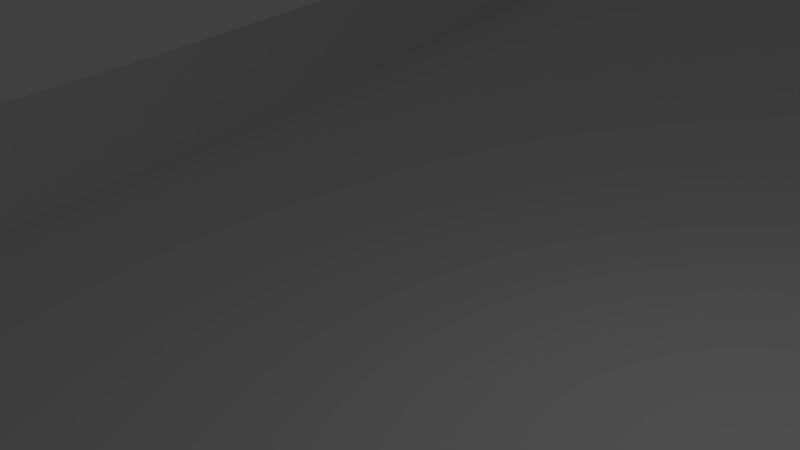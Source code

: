 # Source: Track.blend  (saved by Blender 2.63.0; exported with 4.5.12 LTS)
import bpy
from mathutils import Matrix  # noqa: F401  (used for matrix-valued properties, if any)

bpy.ops.wm.read_factory_settings(use_empty=True)
scene = bpy.context.scene
scene.name = 'Scene'

# ---- collections
col_collection_1 = bpy.data.collections.new('Collection 1'); scene.collection.children.link(col_collection_1)

# ---- materials (node trees are filled in below, after node groups)
mat_material = bpy.data.materials.new('Material')
mat_material.alpha_threshold = 0.0
mat_material.use_transparent_shadow = False
mat_material.roughness = 0.5
mat_material.line_color = (0.0, 0.0, 0.0, 1.0)

# ---- material node trees

# ---- world
world_world = bpy.data.worlds.new('World'); scene.world = world_world
world_world.color = (0.05088, 0.05088, 0.05088)
world_world.use_sun_shadow = False
world_world.sun_shadow_jitter_overblur = 0.0
world_world.cycles.sampling_method = 'MANUAL'
world_world.cycles.sample_map_resolution = 256

# ---- cameras
cam_camera = bpy.data.cameras.new('Camera')
cam_camera.clip_end = 100.0
cam_camera.lens = 35.0
cam_camera.sensor_width = 32.0
cam_camera.sensor_height = 18.0
cam_camera.ortho_scale = 7.314
cam_camera.dof.focus_distance = 0.0
cam_camera.dof.aperture_fstop = 128.0

# ---- lights
light_lamp = bpy.data.lights.new('Lamp', 'POINT')
light_lamp.transmission_factor = 0.0
light_lamp.cutoff_distance = 30.0
light_lamp.energy = 100.0
light_lamp.shadow_buffer_clip_start = 1.001
light_lamp.shadow_soft_size = 1.0
light_lamp.shadow_maximum_resolution = 0.006
light_lamp.use_absolute_resolution = True
light_lamp.cycles.use_multiple_importance_sampling = False

# ---- meshes
me_circle_001 = bpy.data.meshes.new('Circle.001')
me_circle_001.from_pydata([(0.0, 1.0, 0.0), (-0.1951, 0.9808, 0.0), (-0.3827, 0.9239, 0.0), (-0.5556, 0.8315, 0.0), (-0.7071, 0.7071, 0.0), (-0.8315, 0.5556, 0.0), (-0.9239, 0.3827, 0.0), (-0.9808, 0.1951, 0.0), (-1.0, 7.55e-08, 0.0), (-0.9808, -0.1951, 0.0), (-0.9239, -0.3827, 0.0), (-0.8315, -0.5556, 0.0), (-0.7071, -0.7071, 0.0), (-0.5556, -0.8315, 0.0), (-0.3827, -0.9239, 0.0), (-0.1951, -0.9808, 0.0), (3.258e-07, -1.0, 0.0), (0.1951, -0.9808, 0.0), (0.3827, -0.9239, 0.0), (0.5556, -0.8315, 0.0), (0.7071, -0.7071, 0.0), (0.8315, -0.5556, 0.0), (0.9239, -0.3827, 0.0), (0.9808, -0.1951, 0.0), (1.0, 9.656e-07, 0.0), (0.9808, 0.1951, 0.0), (0.9239, 0.3827, 0.0), (0.8315, 0.5556, 0.0), (0.7071, 0.7071, 0.0), (0.5556, 0.8315, 0.0), (0.3827, 0.9239, 0.0), (0.1951, 0.9808, 0.0)], [(1, 0), (2, 1), (3, 2), (4, 3), (5, 4), (6, 5), (7, 6), (8, 7), (9, 8), (10, 9), (11, 10), (12, 11), (13, 12), (14, 13), (15, 14), (16, 15), (17, 16), (18, 17), (19, 18), (20, 19), (21, 20), (22, 21), (23, 22), (24, 23), (25, 24), (26, 25), (27, 26), (28, 27), (29, 28), (30, 29), (31, 30), (31, 0)], [])
me_circle_001.use_remesh_preserve_volume = False
me_circle_001.use_remesh_preserve_attributes = False
me_circle_001.use_mirror_vertex_groups = False
me_circle_001.update()
me_cube_001 = bpy.data.meshes.new('Cube.001')
me_cube_001.from_pydata([(14.73, -6.223, 0.0), (-14.73, -6.223, 0.0), (14.73, 6.223, 0.0), (-14.73, 6.223, 0.0), (14.85, -6.223, 2.823), (-14.85, -6.223, 2.823), (14.85, 6.223, 2.823), (-14.85, 6.223, 2.823)], [], [(2, 3, 1, 0), (4, 6, 2, 0), (7, 5, 1, 3)])
_uv = me_cube_001.uv_layers.new(name='UVMap')
_uv.uv.foreach_set('vector', [0.9195, 0.3545, 0.08049, 0.3545, 0.08049, 6.284e-08, 0.9195, 0.0, 1.0, 0.0, 1.0, 0.3545, 0.9195, 0.3545, 0.9195, 0.0, 3.142e-08, 0.3545, 0.0, 1.257e-07, 0.08049, 6.284e-08, 0.08049, 0.3545])
me_cube_001.materials.append(mat_material)
me_cube_001.use_remesh_preserve_volume = False
me_cube_001.use_remesh_preserve_attributes = False
me_cube_001.use_mirror_x = True
me_cube_001.use_mirror_topology = True
me_cube_001.update()

# ---- curves / text
cu_nurbspath = bpy.data.curves.new('NurbsPath', 'CURVE')
cu_nurbspath.dimensions = '3D'
_sp = cu_nurbspath.splines.new('BEZIER'); _sp.bezier_points.add(11)
_sp.bezier_points.foreach_set('co', [-358.6, -325.7, 9.099, -249.2, -50.76, -5.132, -472.1, 202.3, 0.04766, -120.3, 153.3, -38.08, -314.2, -43.77, 153.9, -124.8, 253.7, 60.82, 0.0, 0.0, 0.0, 7.995, -203.4, 13.79, -2.483, -175.0, 208.9, -12.06, -315.7, -41.61, -251.0, 0.2571, 133.9, -546.5, -104.2, 136.7])
_sp.bezier_points.foreach_set('handle_left', [-524.4, -301.8, 32.35, -228.5, -90.95, 21.31, -577.2, 18.83, 12.35, -154.0, 293.6, -131.2, -143.0, -91.78, 162.5, -268.1, 259.8, 60.43, -32.63, 141.3, -1.526, 21.82, -180.5, 13.76, -94.33, -242.0, 225.8, 214.3, -198.3, -93.11, -215.4, -92.31, 80.25, -498.2, -18.04, 243.4])
_sp.bezier_points.foreach_set('handle_right', [-222.9, -345.2, -9.917, -315.8, 78.93, -90.47, -363.2, 392.4, -12.7, -87.64, 17.75, 51.92, -451.4, -5.294, 147.0, -62.24, 251.1, 61.0, 31.92, -138.2, 1.493, -72.61, -336.8, 13.95, 128.1, -79.71, 184.9, -178.3, -402.0, -3.787, -305.6, 142.5, 216.5, -582.7, -168.7, 56.88])
for _p, _l, _r in zip(_sp.bezier_points, ['ALIGNED', 'ALIGNED', 'ALIGNED', 'ALIGNED', 'ALIGNED', 'ALIGNED', 'ALIGNED', 'ALIGNED', 'ALIGNED', 'ALIGNED', 'ALIGNED', 'ALIGNED'], ['ALIGNED', 'ALIGNED', 'ALIGNED', 'ALIGNED', 'ALIGNED', 'ALIGNED', 'ALIGNED', 'ALIGNED', 'ALIGNED', 'ALIGNED', 'ALIGNED', 'ALIGNED']): _p.handle_left_type = _l; _p.handle_right_type = _r
_sp.order_v = 1
_sp.use_cyclic_u = True
cu_nurbspath.use_path = True
cu_nurbspath.use_path_clamp = True
cu_nurbspath.use_stretch = True
cu_nurbspath.use_deform_bounds = True
cu_nurbspath.bevel_resolution = 0
cu_nurbspath.fill_mode = 'HALF'

# ---- objects
ob_circle = bpy.data.objects.new('Circle', me_circle_001)
ob_nurbspath = bpy.data.objects.new('NurbsPath', cu_nurbspath)
ob_cube = bpy.data.objects.new('Cube', me_cube_001)
ob_lamp = bpy.data.objects.new('Lamp', light_lamp)
ob_camera = bpy.data.objects.new('Camera', cam_camera)

# ---- transforms, parenting, visibility, modifiers, constraints
ob_circle.location = (-337.4, -70.37, 7.516)
ob_circle.lineart.crease_threshold = 0.0
ob_nurbspath.location = (0.0, 0.0, -2.512)
ob_nurbspath.lineart.crease_threshold = 0.0
ob_cube.location = (0.0, 0.0, 0.0)
ob_cube.rotation_euler = (0.0, 1.489, 0.0)
ob_cube.lock_rotations_4d = False
ob_cube.empty_display_type = 'ARROWS'
ob_cube.lineart.crease_threshold = 0.0
ob_cube.use_mesh_mirror_x = True
_m = ob_cube.modifiers.new('Array', 'ARRAY')
_m.fit_type = 'FIT_CURVE'
_m.curve = ob_nurbspath
_m.constant_offset_displace = (0.0, 0.0, 0.0)
_m.relative_offset_displace = (0.0, 1.0, 0.0)
_m.use_merge_vertices = True
_m.use_merge_vertices_cap = True
_m.merge_threshold = 0.25
_m = ob_cube.modifiers.new('Curve', 'CURVE')
_m.object = ob_nurbspath
_m.deform_axis = 'POS_Y'
ob_lamp.location = (4.076, 1.005, 5.904)
ob_lamp.rotation_euler = (0.6503, 0.05522, 1.866)
ob_lamp.lock_rotations_4d = False
ob_lamp.empty_display_type = 'ARROWS'
ob_lamp.color = (0.0, 0.0, 0.0, 0.0)
ob_lamp.lineart.crease_threshold = 0.0
ob_camera.location = (7.481, -6.508, 5.344)
ob_camera.rotation_euler = (1.109, 0.01082, 0.8149)
ob_camera.lock_rotations_4d = False
ob_camera.empty_display_type = 'ARROWS'
ob_camera.color = (0.0, 0.0, 0.0, 0.0)
ob_camera.display_type = 'WIRE'
ob_camera.lineart.crease_threshold = 0.0

# ---- collection membership
col_collection_1.objects.link(ob_circle)
col_collection_1.objects.link(ob_nurbspath)
col_collection_1.objects.link(ob_cube)
col_collection_1.objects.link(ob_lamp)
col_collection_1.objects.link(ob_camera)

# ---- scene / render settings (as saved in the file)
scene.camera = ob_camera
scene.frame_start = 1; scene.frame_end = 250; scene.frame_set(0)
scene.render.engine = 'BLENDER_EEVEE_NEXT'
scene.render.image_settings.color_mode = 'RGB'
scene.render.image_settings.compression = 90
scene.render.resolution_percentage = 50
scene.render.dither_intensity = 0.0
scene.render.bake_margin = 2
scene.render.bake_bias = 0.0
scene.cycles.use_denoising = False
scene.cycles.samples = 10
scene.cycles.sampling_pattern = 'TABULATED_SOBOL'
scene.cycles.light_sampling_threshold = 0.0
scene.cycles.use_adaptive_sampling = False
scene.cycles.use_light_tree = False
scene.cycles.blur_glossy = 0.0
scene.cycles.volume_bounces = 1
scene.cycles.pixel_filter_type = 'GAUSSIAN'
scene.cycles.sample_clamp_indirect = 0.0
scene.view_settings.view_transform = 'Standard'
bpy.context.view_layer.update()
